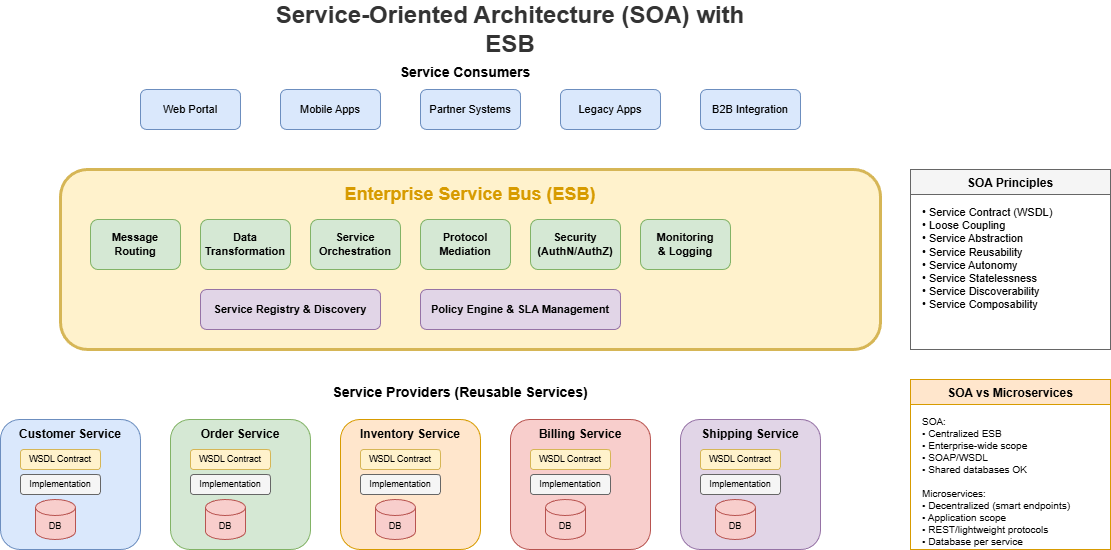

The diagram above was exported from draw.io. Its source (the exported page's mxGraphModel, read from the mxfile embedded in the PNG):
<mxGraphModel dx="2566" dy="1139" grid="1" gridSize="10" guides="1" tooltips="1" connect="1" arrows="1" fold="1" page="1" pageScale="1" pageWidth="1400" pageHeight="900" math="0" shadow="0">
  <root>
    <mxCell id="0" />
    <mxCell id="1" parent="0" />
    <mxCell id="title" value="Service-Oriented Architecture (SOA) with ESB" style="text;html=1;strokeColor=none;fillColor=none;align=center;verticalAlign=middle;whiteSpace=wrap;rounded=0;fontSize=24;fontStyle=1;fontColor=#333333;" parent="1" vertex="1">
      <mxGeometry x="400" y="20" width="500" height="40" as="geometry" />
    </mxCell>
    <mxCell id="consumer-title" value="Service Consumers" style="text;html=1;strokeColor=none;fillColor=none;align=center;verticalAlign=middle;whiteSpace=wrap;rounded=0;fontSize=14;fontStyle=1;" parent="1" vertex="1">
      <mxGeometry x="530" y="70" width="150" height="25" as="geometry" />
    </mxCell>
    <mxCell id="web-portal" value="Web Portal" style="rounded=1;whiteSpace=wrap;html=1;fillColor=#dae8fc;strokeColor=#6c8ebf;fontSize=11;" parent="1" vertex="1">
      <mxGeometry x="280" y="100" width="100" height="40" as="geometry" />
    </mxCell>
    <mxCell id="mobile-app" value="Mobile Apps" style="rounded=1;whiteSpace=wrap;html=1;fillColor=#dae8fc;strokeColor=#6c8ebf;fontSize=11;" parent="1" vertex="1">
      <mxGeometry x="420" y="100" width="100" height="40" as="geometry" />
    </mxCell>
    <mxCell id="partner-sys" value="Partner Systems" style="rounded=1;whiteSpace=wrap;html=1;fillColor=#dae8fc;strokeColor=#6c8ebf;fontSize=11;" parent="1" vertex="1">
      <mxGeometry x="560" y="100" width="100" height="40" as="geometry" />
    </mxCell>
    <mxCell id="legacy-app" value="Legacy Apps" style="rounded=1;whiteSpace=wrap;html=1;fillColor=#dae8fc;strokeColor=#6c8ebf;fontSize=11;" parent="1" vertex="1">
      <mxGeometry x="700" y="100" width="100" height="40" as="geometry" />
    </mxCell>
    <mxCell id="b2b" value="B2B Integration" style="rounded=1;whiteSpace=wrap;html=1;fillColor=#dae8fc;strokeColor=#6c8ebf;fontSize=11;" parent="1" vertex="1">
      <mxGeometry x="840" y="100" width="100" height="40" as="geometry" />
    </mxCell>
    <mxCell id="esb" value="" style="rounded=1;whiteSpace=wrap;html=1;fillColor=#fff2cc;strokeColor=#d6b656;strokeWidth=3;" parent="1" vertex="1">
      <mxGeometry x="200" y="180" width="820" height="180" as="geometry" />
    </mxCell>
    <mxCell id="esb-title" value="Enterprise Service Bus (ESB)" style="text;html=1;strokeColor=none;fillColor=none;align=center;verticalAlign=middle;whiteSpace=wrap;rounded=0;fontSize=18;fontStyle=1;fontColor=#d79b00;" parent="1" vertex="1">
      <mxGeometry x="460" y="190" width="300" height="30" as="geometry" />
    </mxCell>
    <mxCell id="routing" value="Message&#10;Routing" style="rounded=1;whiteSpace=wrap;html=1;fillColor=#d5e8d4;strokeColor=#82b366;fontSize=11;fontStyle=1;" parent="1" vertex="1">
      <mxGeometry x="230" y="230" width="90" height="50" as="geometry" />
    </mxCell>
    <mxCell id="transformation" value="Data&#10;Transformation" style="rounded=1;whiteSpace=wrap;html=1;fillColor=#d5e8d4;strokeColor=#82b366;fontSize=11;fontStyle=1;" parent="1" vertex="1">
      <mxGeometry x="340" y="230" width="90" height="50" as="geometry" />
    </mxCell>
    <mxCell id="orchestration" value="Service&#10;Orchestration" style="rounded=1;whiteSpace=wrap;html=1;fillColor=#d5e8d4;strokeColor=#82b366;fontSize=11;fontStyle=1;" parent="1" vertex="1">
      <mxGeometry x="450" y="230" width="90" height="50" as="geometry" />
    </mxCell>
    <mxCell id="protocol" value="Protocol&#10;Mediation" style="rounded=1;whiteSpace=wrap;html=1;fillColor=#d5e8d4;strokeColor=#82b366;fontSize=11;fontStyle=1;" parent="1" vertex="1">
      <mxGeometry x="560" y="230" width="90" height="50" as="geometry" />
    </mxCell>
    <mxCell id="security" value="Security&#10;(AuthN/AuthZ)" style="rounded=1;whiteSpace=wrap;html=1;fillColor=#d5e8d4;strokeColor=#82b366;fontSize=11;fontStyle=1;" parent="1" vertex="1">
      <mxGeometry x="670" y="230" width="90" height="50" as="geometry" />
    </mxCell>
    <mxCell id="monitoring" value="Monitoring&#10;&amp; Logging" style="rounded=1;whiteSpace=wrap;html=1;fillColor=#d5e8d4;strokeColor=#82b366;fontSize=11;fontStyle=1;" parent="1" vertex="1">
      <mxGeometry x="780" y="230" width="90" height="50" as="geometry" />
    </mxCell>
    <mxCell id="registry" value="Service Registry &amp; Discovery" style="rounded=1;whiteSpace=wrap;html=1;fillColor=#e1d5e7;strokeColor=#9673a6;fontSize=11;fontStyle=1;" parent="1" vertex="1">
      <mxGeometry x="340" y="300" width="180" height="40" as="geometry" />
    </mxCell>
    <mxCell id="policy" value="Policy Engine &amp; SLA Management" style="rounded=1;whiteSpace=wrap;html=1;fillColor=#e1d5e7;strokeColor=#9673a6;fontSize=11;fontStyle=1;" parent="1" vertex="1">
      <mxGeometry x="560" y="300" width="200" height="40" as="geometry" />
    </mxCell>
    <mxCell id="services-title" value="Service Providers (Reusable Services)" style="text;html=1;strokeColor=none;fillColor=none;align=center;verticalAlign=middle;whiteSpace=wrap;rounded=0;fontSize=14;fontStyle=1;" parent="1" vertex="1">
      <mxGeometry x="450" y="390" width="300" height="25" as="geometry" />
    </mxCell>
    <mxCell id="customer-service" value="" style="rounded=1;whiteSpace=wrap;html=1;fillColor=#dae8fc;strokeColor=#6c8ebf;" parent="1" vertex="1">
      <mxGeometry x="140" y="430" width="140" height="130" as="geometry" />
    </mxCell>
    <mxCell id="customer-title" value="Customer Service" style="text;html=1;strokeColor=none;fillColor=none;align=center;verticalAlign=middle;whiteSpace=wrap;rounded=0;fontSize=12;fontStyle=1;" parent="1" vertex="1">
      <mxGeometry x="150" y="435" width="120" height="20" as="geometry" />
    </mxCell>
    <mxCell id="customer-wsdl" value="WSDL Contract" style="rounded=1;whiteSpace=wrap;html=1;fillColor=#fff2cc;strokeColor=#d6b656;fontSize=9;" parent="1" vertex="1">
      <mxGeometry x="160" y="460" width="80" height="20" as="geometry" />
    </mxCell>
    <mxCell id="customer-impl" value="Implementation" style="rounded=1;whiteSpace=wrap;html=1;fillColor=#f5f5f5;strokeColor=#666666;fontSize=9;" parent="1" vertex="1">
      <mxGeometry x="160" y="485" width="80" height="20" as="geometry" />
    </mxCell>
    <mxCell id="customer-db" value="DB" style="shape=cylinder3;whiteSpace=wrap;html=1;boundedLbl=1;backgroundOutline=1;size=8;fillColor=#f8cecc;strokeColor=#b85450;fontSize=9;" parent="1" vertex="1">
      <mxGeometry x="175" y="510" width="40" height="40" as="geometry" />
    </mxCell>
    <mxCell id="order-service" value="" style="rounded=1;whiteSpace=wrap;html=1;fillColor=#d5e8d4;strokeColor=#82b366;" parent="1" vertex="1">
      <mxGeometry x="310" y="430" width="140" height="130" as="geometry" />
    </mxCell>
    <mxCell id="order-title" value="Order Service" style="text;html=1;strokeColor=none;fillColor=none;align=center;verticalAlign=middle;whiteSpace=wrap;rounded=0;fontSize=12;fontStyle=1;" parent="1" vertex="1">
      <mxGeometry x="330" y="435" width="100" height="20" as="geometry" />
    </mxCell>
    <mxCell id="order-wsdl" value="WSDL Contract" style="rounded=1;whiteSpace=wrap;html=1;fillColor=#fff2cc;strokeColor=#d6b656;fontSize=9;" parent="1" vertex="1">
      <mxGeometry x="330" y="460" width="80" height="20" as="geometry" />
    </mxCell>
    <mxCell id="order-impl" value="Implementation" style="rounded=1;whiteSpace=wrap;html=1;fillColor=#f5f5f5;strokeColor=#666666;fontSize=9;" parent="1" vertex="1">
      <mxGeometry x="330" y="485" width="80" height="20" as="geometry" />
    </mxCell>
    <mxCell id="order-db" value="DB" style="shape=cylinder3;whiteSpace=wrap;html=1;boundedLbl=1;backgroundOutline=1;size=8;fillColor=#f8cecc;strokeColor=#b85450;fontSize=9;" parent="1" vertex="1">
      <mxGeometry x="345" y="510" width="40" height="40" as="geometry" />
    </mxCell>
    <mxCell id="inventory-service" value="" style="rounded=1;whiteSpace=wrap;html=1;fillColor=#ffe6cc;strokeColor=#d79b00;" parent="1" vertex="1">
      <mxGeometry x="480" y="430" width="140" height="130" as="geometry" />
    </mxCell>
    <mxCell id="inventory-title" value="Inventory Service" style="text;html=1;strokeColor=none;fillColor=none;align=center;verticalAlign=middle;whiteSpace=wrap;rounded=0;fontSize=12;fontStyle=1;" parent="1" vertex="1">
      <mxGeometry x="495" y="435" width="110" height="20" as="geometry" />
    </mxCell>
    <mxCell id="inventory-wsdl" value="WSDL Contract" style="rounded=1;whiteSpace=wrap;html=1;fillColor=#fff2cc;strokeColor=#d6b656;fontSize=9;" parent="1" vertex="1">
      <mxGeometry x="500" y="460" width="80" height="20" as="geometry" />
    </mxCell>
    <mxCell id="inventory-impl" value="Implementation" style="rounded=1;whiteSpace=wrap;html=1;fillColor=#f5f5f5;strokeColor=#666666;fontSize=9;" parent="1" vertex="1">
      <mxGeometry x="500" y="485" width="80" height="20" as="geometry" />
    </mxCell>
    <mxCell id="inventory-db" value="DB" style="shape=cylinder3;whiteSpace=wrap;html=1;boundedLbl=1;backgroundOutline=1;size=8;fillColor=#f8cecc;strokeColor=#b85450;fontSize=9;" parent="1" vertex="1">
      <mxGeometry x="515" y="510" width="40" height="40" as="geometry" />
    </mxCell>
    <mxCell id="billing-service" value="" style="rounded=1;whiteSpace=wrap;html=1;fillColor=#f8cecc;strokeColor=#b85450;" parent="1" vertex="1">
      <mxGeometry x="650" y="430" width="140" height="130" as="geometry" />
    </mxCell>
    <mxCell id="billing-title" value="Billing Service" style="text;html=1;strokeColor=none;fillColor=none;align=center;verticalAlign=middle;whiteSpace=wrap;rounded=0;fontSize=12;fontStyle=1;" parent="1" vertex="1">
      <mxGeometry x="675" y="435" width="90" height="20" as="geometry" />
    </mxCell>
    <mxCell id="billing-wsdl" value="WSDL Contract" style="rounded=1;whiteSpace=wrap;html=1;fillColor=#fff2cc;strokeColor=#d6b656;fontSize=9;" parent="1" vertex="1">
      <mxGeometry x="670" y="460" width="80" height="20" as="geometry" />
    </mxCell>
    <mxCell id="billing-impl" value="Implementation" style="rounded=1;whiteSpace=wrap;html=1;fillColor=#f5f5f5;strokeColor=#666666;fontSize=9;" parent="1" vertex="1">
      <mxGeometry x="670" y="485" width="80" height="20" as="geometry" />
    </mxCell>
    <mxCell id="billing-db" value="DB" style="shape=cylinder3;whiteSpace=wrap;html=1;boundedLbl=1;backgroundOutline=1;size=8;fillColor=#f8cecc;strokeColor=#b85450;fontSize=9;" parent="1" vertex="1">
      <mxGeometry x="685" y="510" width="40" height="40" as="geometry" />
    </mxCell>
    <mxCell id="shipping-service" value="" style="rounded=1;whiteSpace=wrap;html=1;fillColor=#e1d5e7;strokeColor=#9673a6;" parent="1" vertex="1">
      <mxGeometry x="820" y="430" width="140" height="130" as="geometry" />
    </mxCell>
    <mxCell id="shipping-title" value="Shipping Service" style="text;html=1;strokeColor=none;fillColor=none;align=center;verticalAlign=middle;whiteSpace=wrap;rounded=0;fontSize=12;fontStyle=1;" parent="1" vertex="1">
      <mxGeometry x="840" y="435" width="100" height="20" as="geometry" />
    </mxCell>
    <mxCell id="shipping-wsdl" value="WSDL Contract" style="rounded=1;whiteSpace=wrap;html=1;fillColor=#fff2cc;strokeColor=#d6b656;fontSize=9;" parent="1" vertex="1">
      <mxGeometry x="840" y="460" width="80" height="20" as="geometry" />
    </mxCell>
    <mxCell id="shipping-impl" value="Implementation" style="rounded=1;whiteSpace=wrap;html=1;fillColor=#f5f5f5;strokeColor=#666666;fontSize=9;" parent="1" vertex="1">
      <mxGeometry x="840" y="485" width="80" height="20" as="geometry" />
    </mxCell>
    <mxCell id="shipping-db" value="DB" style="shape=cylinder3;whiteSpace=wrap;html=1;boundedLbl=1;backgroundOutline=1;size=8;fillColor=#f8cecc;strokeColor=#b85450;fontSize=9;" parent="1" vertex="1">
      <mxGeometry x="855" y="510" width="40" height="40" as="geometry" />
    </mxCell>
    <mxCell id="principles" value="SOA Principles" style="swimlane;fontStyle=1;align=center;verticalAlign=top;childLayout=stackLayout;horizontal=1;startSize=25;horizontalStack=0;resizeParent=1;resizeParentMax=0;resizeLast=0;collapsible=0;marginBottom=0;fillColor=#f5f5f5;strokeColor=#666666;" parent="1" vertex="1">
      <mxGeometry x="1050" y="180" width="200" height="180" as="geometry" />
    </mxCell>
    <mxCell id="principles-list" value="• Service Contract (WSDL)&#10;• Loose Coupling&#10;• Service Abstraction&#10;• Service Reusability&#10;• Service Autonomy&#10;• Service Statelessness&#10;• Service Discoverability&#10;• Service Composability" style="text;html=1;strokeColor=none;fillColor=none;align=left;verticalAlign=top;whiteSpace=wrap;rounded=0;fontSize=11;spacingLeft=10;spacingTop=5;" parent="principles" vertex="1">
      <mxGeometry y="25" width="200" height="155" as="geometry" />
    </mxCell>
    <mxCell id="comparison" value="SOA vs Microservices" style="swimlane;fontStyle=1;align=center;verticalAlign=top;childLayout=stackLayout;horizontal=1;startSize=25;horizontalStack=0;resizeParent=1;resizeParentMax=0;resizeLast=0;collapsible=0;marginBottom=0;fillColor=#ffe6cc;strokeColor=#d79b00;" parent="1" vertex="1">
      <mxGeometry x="1050" y="390" width="200" height="170" as="geometry" />
    </mxCell>
    <mxCell id="comparison-list" value="SOA:&#10;• Centralized ESB&#10;• Enterprise-wide scope&#10;• SOAP/WSDL&#10;• Shared databases OK&#10;&#10;Microservices:&#10;• Decentralized (smart endpoints)&#10;• Application scope&#10;• REST/lightweight protocols&#10;• Database per service" style="text;html=1;strokeColor=none;fillColor=none;align=left;verticalAlign=top;whiteSpace=wrap;rounded=0;fontSize=10;spacingLeft=10;spacingTop=5;" parent="comparison" vertex="1">
      <mxGeometry y="25" width="200" height="145" as="geometry" />
    </mxCell>
  </root>
</mxGraphModel>